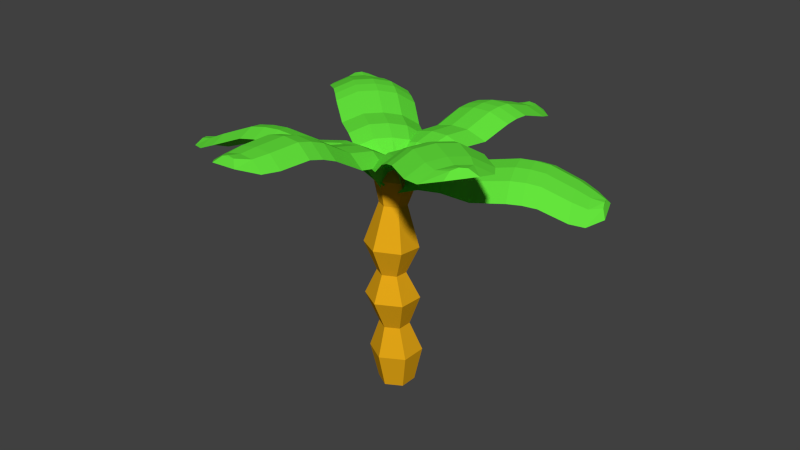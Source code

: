 # Source: palmtree.blend  (saved by Blender 2.74.0; exported with 4.5.12 LTS)
import bpy
from mathutils import Matrix  # noqa: F401  (used for matrix-valued properties, if any)

bpy.ops.wm.read_factory_settings(use_empty=True)
scene = bpy.context.scene
scene.name = 'Scene'

# ---- collections
col_collection_1 = bpy.data.collections.new('Collection 1'); scene.collection.children.link(col_collection_1)

# ---- materials (node trees are filled in below, after node groups)
mat_leafmaterial = bpy.data.materials.new('LeafMaterial')
mat_leafmaterial.alpha_threshold = 0.0
mat_leafmaterial.use_transparent_shadow = False
mat_leafmaterial.diffuse_color = (0.1316, 0.8, 0.04723, 1.0)
mat_leafmaterial.roughness = 0.5
mat_woodmaterial = bpy.data.materials.new('WoodMaterial')
mat_woodmaterial.alpha_threshold = 0.0
mat_woodmaterial.use_transparent_shadow = False
mat_woodmaterial.diffuse_color = (0.8, 0.3962, 0.009034, 1.0)
mat_woodmaterial.roughness = 0.5

# ---- material node trees

# ---- world
world_world = bpy.data.worlds.new('World'); scene.world = world_world
world_world.color = (0.05088, 0.05088, 0.05088)
world_world.use_sun_shadow = False
world_world.sun_shadow_jitter_overblur = 0.0
world_world.cycles.sampling_method = 'MANUAL'
world_world.cycles.sample_map_resolution = 256

# ---- meshes
me_plane_005 = bpy.data.meshes.new('Plane.005')
me_plane_005.from_pydata([(5.837e-08, -0.5866, 6.331), (1.312e-07, 1.404, -2.391), (-0.7919, -1.09, 6.453), (0.7918, -1.09, 6.452), (-0.3961, -0.681, 6.325), (0.3961, -0.6634, 6.325), (0.7918, -1.09, 6.452), (-0.7919, -1.09, 6.453), (0.7918, -1.09, 6.452), (5.837e-08, -0.5866, 6.331), (-0.7919, -1.09, 6.453), (5.837e-08, -0.5866, 6.331), (-0.7919, -1.09, 6.453), (0.7918, -1.09, 6.452), (-0.3961, -0.681, 6.325), (0.3961, -0.6634, 6.325), (6.445e-08, -0.3964, 5.702), (8.393e-08, 0.0722, 4.968), (1.41e-07, 1.158, 2.069), (1.403e-07, 1.433, -1.212), (1.075e-07, 0.6037, -3.995), (-0.9404, -0.1003, -4.056), (-2.045, 0.7226, -1.213), (-2.199, 0.3957, 2.07), (-2.045, -0.6387, 4.967), (-1.723, -1.003, 5.694), (1.723, -1.003, 5.694), (2.045, -0.6387, 4.967), (2.199, 0.3957, 2.07), (2.045, 0.7226, -1.213), (0.9404, -0.1078, -4.06), (-0.4702, 0.4491, -4.022), (-1.023, 1.302, -1.213), (-1.1, 1.018, 2.069), (-1.023, -0.05835, 4.968), (-0.8615, -0.5082, 5.7), (0.8615, -0.4872, 5.7), (1.023, -0.03341, 4.968), (1.1, 1.045, 2.069), (1.023, 1.327, -1.213), (0.4702, 0.4701, -4.022), (-1.884, 0.7447, -2.395), (1.884, 0.7447, -2.395), (-0.942, 1.283, -2.392), (0.942, 1.305, -2.392), (1.222e-07, 1.037, 0.2328), (-2.122, 0.3023, 0.2335), (2.122, 0.3023, 0.2335), (-1.061, 0.9018, 0.2328), (1.061, 0.9274, 0.2327), (1.315e-07, 0.8828, 3.551), (-2.122, 0.1431, 3.556), (2.122, 0.1431, 3.556), (-1.061, 0.7471, 3.552), (1.061, 0.7731, 3.552), (1.398e-07, 1.069, 2.826), (2.161, 0.3197, 2.826), (1.08, 0.9581, 2.826), (-2.161, 0.3197, 2.826), (-1.08, 0.9318, 2.826), (-0.3961, -0.681, 6.325), (0.3961, -0.6634, 6.325), (-0.7919, -1.09, 6.453), (0.7918, -1.09, 6.452), (5.837e-08, -0.5866, 6.331), (-0.7919, -1.09, 6.453), (0.7918, -1.09, 6.452), (-0.3961, -0.681, 6.325), (0.3961, -0.6634, 6.325), (-0.7919, -1.09, 6.453), (0.7918, -1.09, 6.452), (-0.7919, -1.09, 6.453), (-0.7919, -1.09, 6.453), (0.7918, -1.09, 6.452), (-0.7919, -1.09, 6.453), (0.7918, -1.09, 6.452)], [(2, 69), (3, 70), (69, 71)], [(36, 5, 3, 26), (16, 0, 5, 36), (15, 13, 66, 68), (61, 9, 60, 10, 62, 65, 67, 64, 68, 66, 63, 6), (11, 15, 68, 64), (8, 3, 6, 63), (14, 11, 64, 67), (7, 12, 65, 62), (12, 14, 67, 65), (2, 7, 62, 10), (1, 19, 39, 44), (45, 18, 38, 49), (50, 17, 37, 54), (17, 16, 36, 37), (0, 16, 35, 4), (16, 17, 34, 35), (55, 18, 33, 59), (45, 19, 32, 48), (1, 20, 31, 43), (44, 39, 29, 42), (49, 38, 28, 47), (54, 37, 27, 52), (37, 36, 26, 27), (4, 35, 25, 2), (35, 34, 24, 25), (59, 33, 23, 58), (48, 32, 22, 46), (43, 31, 21, 41), (32, 43, 41, 22), (19, 1, 43, 32), (20, 1, 44, 40), (40, 44, 42, 30), (33, 48, 46, 23), (39, 49, 47, 29), (18, 45, 48, 33), (19, 45, 49, 39), (34, 53, 51, 24), (57, 54, 52, 56), (17, 50, 53, 34), (55, 50, 54, 57), (18, 55, 57, 38), (38, 57, 56, 28), (53, 59, 58, 51), (50, 55, 59, 53), (13, 8, 63, 66), (5, 0, 9, 61), (4, 2, 10, 60), (3, 5, 61, 6), (0, 4, 60, 9), (2, 72, 74, 75, 73, 3, 8, 13, 15, 11, 14, 12, 7)])
me_plane_005.materials.append(mat_leafmaterial)
me_plane_005.use_remesh_preserve_volume = False
me_plane_005.use_remesh_preserve_attributes = False
me_plane_005.use_mirror_vertex_groups = False
me_plane_005.update()
me_plane_004 = bpy.data.meshes.new('Plane.004')
me_plane_004.from_pydata([(5.837e-08, -0.5866, 6.331), (1.312e-07, 1.404, -2.391), (-0.7919, -1.09, 6.453), (0.7918, -1.09, 6.452), (-0.3961, -0.681, 6.325), (0.3961, -0.6634, 6.325), (0.7918, -1.09, 6.452), (-0.7919, -1.09, 6.453), (0.7918, -1.09, 6.452), (5.837e-08, -0.5866, 6.331), (-0.7919, -1.09, 6.453), (5.837e-08, -0.5866, 6.331), (-0.7919, -1.09, 6.453), (0.7918, -1.09, 6.452), (-0.3961, -0.681, 6.325), (0.3961, -0.6634, 6.325), (6.445e-08, -0.3964, 5.702), (8.393e-08, 0.0722, 4.968), (1.41e-07, 1.158, 2.069), (1.403e-07, 1.433, -1.212), (1.075e-07, 0.6037, -3.995), (-0.9404, -0.1003, -4.056), (-2.045, 0.7226, -1.213), (-2.199, 0.3957, 2.07), (-2.045, -0.6387, 4.967), (-1.723, -1.003, 5.694), (1.723, -1.003, 5.694), (2.045, -0.6387, 4.967), (2.199, 0.3957, 2.07), (2.045, 0.7226, -1.213), (0.9404, -0.1078, -4.06), (-0.4702, 0.4491, -4.022), (-1.023, 1.302, -1.213), (-1.1, 1.018, 2.069), (-1.023, -0.05835, 4.968), (-0.8615, -0.5082, 5.7), (0.8615, -0.4872, 5.7), (1.023, -0.03341, 4.968), (1.1, 1.045, 2.069), (1.023, 1.327, -1.213), (0.4702, 0.4701, -4.022), (-1.884, 0.7447, -2.395), (1.884, 0.7447, -2.395), (-0.942, 1.283, -2.392), (0.942, 1.305, -2.392), (1.222e-07, 1.037, 0.2328), (-2.122, 0.3023, 0.2335), (2.122, 0.3023, 0.2335), (-1.061, 0.9018, 0.2328), (1.061, 0.9274, 0.2327), (1.315e-07, 0.8828, 3.551), (-2.122, 0.1431, 3.556), (2.122, 0.1431, 3.556), (-1.061, 0.7471, 3.552), (1.061, 0.7731, 3.552), (1.398e-07, 1.069, 2.826), (2.161, 0.3197, 2.826), (1.08, 0.9581, 2.826), (-2.161, 0.3197, 2.826), (-1.08, 0.9318, 2.826), (-0.3961, -0.681, 6.325), (0.3961, -0.6634, 6.325), (-0.7919, -1.09, 6.453), (0.7918, -1.09, 6.452), (5.837e-08, -0.5866, 6.331), (-0.7919, -1.09, 6.453), (0.7918, -1.09, 6.452), (-0.3961, -0.681, 6.325), (0.3961, -0.6634, 6.325), (-0.7919, -1.09, 6.453), (0.7918, -1.09, 6.452), (-0.7919, -1.09, 6.453), (-0.7919, -1.09, 6.453), (0.7918, -1.09, 6.452), (-0.7919, -1.09, 6.453), (0.7918, -1.09, 6.452)], [(2, 69), (3, 70), (69, 71)], [(36, 5, 3, 26), (16, 0, 5, 36), (15, 13, 66, 68), (61, 9, 60, 10, 62, 65, 67, 64, 68, 66, 63, 6), (11, 15, 68, 64), (8, 3, 6, 63), (14, 11, 64, 67), (7, 12, 65, 62), (12, 14, 67, 65), (2, 7, 62, 10), (1, 19, 39, 44), (45, 18, 38, 49), (50, 17, 37, 54), (17, 16, 36, 37), (0, 16, 35, 4), (16, 17, 34, 35), (55, 18, 33, 59), (45, 19, 32, 48), (1, 20, 31, 43), (44, 39, 29, 42), (49, 38, 28, 47), (54, 37, 27, 52), (37, 36, 26, 27), (4, 35, 25, 2), (35, 34, 24, 25), (59, 33, 23, 58), (48, 32, 22, 46), (43, 31, 21, 41), (32, 43, 41, 22), (19, 1, 43, 32), (20, 1, 44, 40), (40, 44, 42, 30), (33, 48, 46, 23), (39, 49, 47, 29), (18, 45, 48, 33), (19, 45, 49, 39), (34, 53, 51, 24), (57, 54, 52, 56), (17, 50, 53, 34), (55, 50, 54, 57), (18, 55, 57, 38), (38, 57, 56, 28), (53, 59, 58, 51), (50, 55, 59, 53), (13, 8, 63, 66), (5, 0, 9, 61), (4, 2, 10, 60), (3, 5, 61, 6), (0, 4, 60, 9), (2, 72, 74, 75, 73, 3, 8, 13, 15, 11, 14, 12, 7)])
me_plane_004.materials.append(mat_leafmaterial)
me_plane_004.use_remesh_preserve_volume = False
me_plane_004.use_remesh_preserve_attributes = False
me_plane_004.use_mirror_vertex_groups = False
me_plane_004.update()
me_plane_003 = bpy.data.meshes.new('Plane.003')
me_plane_003.from_pydata([(5.837e-08, -0.5866, 6.331), (1.312e-07, 1.404, -2.391), (-0.7919, -1.09, 6.453), (0.7918, -1.09, 6.452), (-0.3961, -0.681, 6.325), (0.3961, -0.6634, 6.325), (0.7918, -1.09, 6.452), (-0.7919, -1.09, 6.453), (0.7918, -1.09, 6.452), (5.837e-08, -0.5866, 6.331), (-0.7919, -1.09, 6.453), (5.837e-08, -0.5866, 6.331), (-0.7919, -1.09, 6.453), (0.7918, -1.09, 6.452), (-0.3961, -0.681, 6.325), (0.3961, -0.6634, 6.325), (6.445e-08, -0.3964, 5.702), (8.393e-08, 0.0722, 4.968), (1.41e-07, 1.158, 2.069), (1.403e-07, 1.433, -1.212), (1.075e-07, 0.6037, -3.995), (-0.9404, -0.1003, -4.056), (-2.045, 0.7226, -1.213), (-2.199, 0.3957, 2.07), (-2.045, -0.6387, 4.967), (-1.723, -1.003, 5.694), (1.723, -1.003, 5.694), (2.045, -0.6387, 4.967), (2.199, 0.3957, 2.07), (2.045, 0.7226, -1.213), (0.9404, -0.1078, -4.06), (-0.4702, 0.4491, -4.022), (-1.023, 1.302, -1.213), (-1.1, 1.018, 2.069), (-1.023, -0.05835, 4.968), (-0.8615, -0.5082, 5.7), (0.8615, -0.4872, 5.7), (1.023, -0.03341, 4.968), (1.1, 1.045, 2.069), (1.023, 1.327, -1.213), (0.4702, 0.4701, -4.022), (-1.884, 0.7447, -2.395), (1.884, 0.7447, -2.395), (-0.942, 1.283, -2.392), (0.942, 1.305, -2.392), (1.222e-07, 1.037, 0.2328), (-2.122, 0.3023, 0.2335), (2.122, 0.3023, 0.2335), (-1.061, 0.9018, 0.2328), (1.061, 0.9274, 0.2327), (1.315e-07, 0.8828, 3.551), (-2.122, 0.1431, 3.556), (2.122, 0.1431, 3.556), (-1.061, 0.7471, 3.552), (1.061, 0.7731, 3.552), (1.398e-07, 1.069, 2.826), (2.161, 0.3197, 2.826), (1.08, 0.9581, 2.826), (-2.161, 0.3197, 2.826), (-1.08, 0.9318, 2.826), (-0.3961, -0.681, 6.325), (0.3961, -0.6634, 6.325), (-0.7919, -1.09, 6.453), (0.7918, -1.09, 6.452), (5.837e-08, -0.5866, 6.331), (-0.7919, -1.09, 6.453), (0.7918, -1.09, 6.452), (-0.3961, -0.681, 6.325), (0.3961, -0.6634, 6.325), (-0.7919, -1.09, 6.453), (0.7918, -1.09, 6.452), (-0.7919, -1.09, 6.453), (-0.7919, -1.09, 6.453), (0.7918, -1.09, 6.452), (-0.7919, -1.09, 6.453), (0.7918, -1.09, 6.452)], [(2, 69), (3, 70), (69, 71)], [(36, 5, 3, 26), (16, 0, 5, 36), (15, 13, 66, 68), (61, 9, 60, 10, 62, 65, 67, 64, 68, 66, 63, 6), (11, 15, 68, 64), (8, 3, 6, 63), (14, 11, 64, 67), (7, 12, 65, 62), (12, 14, 67, 65), (2, 7, 62, 10), (1, 19, 39, 44), (45, 18, 38, 49), (50, 17, 37, 54), (17, 16, 36, 37), (0, 16, 35, 4), (16, 17, 34, 35), (55, 18, 33, 59), (45, 19, 32, 48), (1, 20, 31, 43), (44, 39, 29, 42), (49, 38, 28, 47), (54, 37, 27, 52), (37, 36, 26, 27), (4, 35, 25, 2), (35, 34, 24, 25), (59, 33, 23, 58), (48, 32, 22, 46), (43, 31, 21, 41), (32, 43, 41, 22), (19, 1, 43, 32), (20, 1, 44, 40), (40, 44, 42, 30), (33, 48, 46, 23), (39, 49, 47, 29), (18, 45, 48, 33), (19, 45, 49, 39), (34, 53, 51, 24), (57, 54, 52, 56), (17, 50, 53, 34), (55, 50, 54, 57), (18, 55, 57, 38), (38, 57, 56, 28), (53, 59, 58, 51), (50, 55, 59, 53), (13, 8, 63, 66), (5, 0, 9, 61), (4, 2, 10, 60), (3, 5, 61, 6), (0, 4, 60, 9), (2, 72, 74, 75, 73, 3, 8, 13, 15, 11, 14, 12, 7)])
me_plane_003.materials.append(mat_leafmaterial)
me_plane_003.use_remesh_preserve_volume = False
me_plane_003.use_remesh_preserve_attributes = False
me_plane_003.use_mirror_vertex_groups = False
me_plane_003.update()
me_plane_002 = bpy.data.meshes.new('Plane.002')
me_plane_002.from_pydata([(5.837e-08, -0.5866, 6.331), (1.312e-07, 1.404, -2.391), (-0.7919, -1.09, 6.453), (0.7918, -1.09, 6.452), (-0.3961, -0.681, 6.325), (0.3961, -0.6634, 6.325), (0.7918, -1.09, 6.452), (-0.7919, -1.09, 6.453), (0.7918, -1.09, 6.452), (5.837e-08, -0.5866, 6.331), (-0.7919, -1.09, 6.453), (5.837e-08, -0.5866, 6.331), (-0.7919, -1.09, 6.453), (0.7918, -1.09, 6.452), (-0.3961, -0.681, 6.325), (0.3961, -0.6634, 6.325), (6.445e-08, -0.3964, 5.702), (8.393e-08, 0.0722, 4.968), (1.41e-07, 1.158, 2.069), (1.403e-07, 1.433, -1.212), (1.075e-07, 0.6037, -3.995), (-0.9404, -0.1003, -4.056), (-2.045, 0.7226, -1.213), (-2.199, 0.3957, 2.07), (-2.045, -0.6387, 4.967), (-1.723, -1.003, 5.694), (1.723, -1.003, 5.694), (2.045, -0.6387, 4.967), (2.199, 0.3957, 2.07), (2.045, 0.7226, -1.213), (0.9404, -0.1078, -4.06), (-0.4702, 0.4491, -4.022), (-1.023, 1.302, -1.213), (-1.1, 1.018, 2.069), (-1.023, -0.05835, 4.968), (-0.8615, -0.5082, 5.7), (0.8615, -0.4872, 5.7), (1.023, -0.03341, 4.968), (1.1, 1.045, 2.069), (1.023, 1.327, -1.213), (0.4702, 0.4701, -4.022), (-1.884, 0.7447, -2.395), (1.884, 0.7447, -2.395), (-0.942, 1.283, -2.392), (0.942, 1.305, -2.392), (1.222e-07, 1.037, 0.2328), (-2.122, 0.3023, 0.2335), (2.122, 0.3023, 0.2335), (-1.061, 0.9018, 0.2328), (1.061, 0.9274, 0.2327), (1.315e-07, 0.8828, 3.551), (-2.122, 0.1431, 3.556), (2.122, 0.1431, 3.556), (-1.061, 0.7471, 3.552), (1.061, 0.7731, 3.552), (1.398e-07, 1.069, 2.826), (2.161, 0.3197, 2.826), (1.08, 0.9581, 2.826), (-2.161, 0.3197, 2.826), (-1.08, 0.9318, 2.826), (-0.3961, -0.681, 6.325), (0.3961, -0.6634, 6.325), (-0.7919, -1.09, 6.453), (0.7918, -1.09, 6.452), (5.837e-08, -0.5866, 6.331), (-0.7919, -1.09, 6.453), (0.7918, -1.09, 6.452), (-0.3961, -0.681, 6.325), (0.3961, -0.6634, 6.325), (-0.7919, -1.09, 6.453), (0.7918, -1.09, 6.452), (-0.7919, -1.09, 6.453), (-0.7919, -1.09, 6.453), (0.7918, -1.09, 6.452), (-0.7919, -1.09, 6.453), (0.7918, -1.09, 6.452)], [(2, 69), (3, 70), (69, 71)], [(36, 5, 3, 26), (16, 0, 5, 36), (15, 13, 66, 68), (61, 9, 60, 10, 62, 65, 67, 64, 68, 66, 63, 6), (11, 15, 68, 64), (8, 3, 6, 63), (14, 11, 64, 67), (7, 12, 65, 62), (12, 14, 67, 65), (2, 7, 62, 10), (1, 19, 39, 44), (45, 18, 38, 49), (50, 17, 37, 54), (17, 16, 36, 37), (0, 16, 35, 4), (16, 17, 34, 35), (55, 18, 33, 59), (45, 19, 32, 48), (1, 20, 31, 43), (44, 39, 29, 42), (49, 38, 28, 47), (54, 37, 27, 52), (37, 36, 26, 27), (4, 35, 25, 2), (35, 34, 24, 25), (59, 33, 23, 58), (48, 32, 22, 46), (43, 31, 21, 41), (32, 43, 41, 22), (19, 1, 43, 32), (20, 1, 44, 40), (40, 44, 42, 30), (33, 48, 46, 23), (39, 49, 47, 29), (18, 45, 48, 33), (19, 45, 49, 39), (34, 53, 51, 24), (57, 54, 52, 56), (17, 50, 53, 34), (55, 50, 54, 57), (18, 55, 57, 38), (38, 57, 56, 28), (53, 59, 58, 51), (50, 55, 59, 53), (13, 8, 63, 66), (5, 0, 9, 61), (4, 2, 10, 60), (3, 5, 61, 6), (0, 4, 60, 9), (2, 72, 74, 75, 73, 3, 8, 13, 15, 11, 14, 12, 7)])
me_plane_002.materials.append(mat_leafmaterial)
me_plane_002.use_remesh_preserve_volume = False
me_plane_002.use_remesh_preserve_attributes = False
me_plane_002.use_mirror_vertex_groups = False
me_plane_002.update()
me_plane_001 = bpy.data.meshes.new('Plane.001')
me_plane_001.from_pydata([(5.837e-08, -0.5866, 6.331), (1.312e-07, 1.404, -2.391), (-0.7919, -1.09, 6.453), (0.7918, -1.09, 6.452), (-0.3961, -0.681, 6.325), (0.3961, -0.6634, 6.325), (0.7918, -1.09, 6.452), (-0.7919, -1.09, 6.453), (0.7918, -1.09, 6.452), (5.837e-08, -0.5866, 6.331), (-0.7919, -1.09, 6.453), (5.837e-08, -0.5866, 6.331), (-0.7919, -1.09, 6.453), (0.7918, -1.09, 6.452), (-0.3961, -0.681, 6.325), (0.3961, -0.6634, 6.325), (6.445e-08, -0.3964, 5.702), (8.393e-08, 0.0722, 4.968), (1.41e-07, 1.158, 2.069), (1.403e-07, 1.433, -1.212), (1.075e-07, 0.6037, -3.995), (-0.9404, -0.1003, -4.056), (-2.045, 0.7226, -1.213), (-2.199, 0.3957, 2.07), (-2.045, -0.6387, 4.967), (-1.723, -1.003, 5.694), (1.723, -1.003, 5.694), (2.045, -0.6387, 4.967), (2.199, 0.3957, 2.07), (2.045, 0.7226, -1.213), (0.9404, -0.1078, -4.06), (-0.4702, 0.4491, -4.022), (-1.023, 1.302, -1.213), (-1.1, 1.018, 2.069), (-1.023, -0.05835, 4.968), (-0.8615, -0.5082, 5.7), (0.8615, -0.4872, 5.7), (1.023, -0.03341, 4.968), (1.1, 1.045, 2.069), (1.023, 1.327, -1.213), (0.4702, 0.4701, -4.022), (-1.884, 0.7447, -2.395), (1.884, 0.7447, -2.395), (-0.942, 1.283, -2.392), (0.942, 1.305, -2.392), (1.222e-07, 1.037, 0.2328), (-2.122, 0.3023, 0.2335), (2.122, 0.3023, 0.2335), (-1.061, 0.9018, 0.2328), (1.061, 0.9274, 0.2327), (1.315e-07, 0.8828, 3.551), (-2.122, 0.1431, 3.556), (2.122, 0.1431, 3.556), (-1.061, 0.7471, 3.552), (1.061, 0.7731, 3.552), (1.398e-07, 1.069, 2.826), (2.161, 0.3197, 2.826), (1.08, 0.9581, 2.826), (-2.161, 0.3197, 2.826), (-1.08, 0.9318, 2.826), (-0.3961, -0.681, 6.325), (0.3961, -0.6634, 6.325), (-0.7919, -1.09, 6.453), (0.7918, -1.09, 6.452), (5.837e-08, -0.5866, 6.331), (-0.7919, -1.09, 6.453), (0.7918, -1.09, 6.452), (-0.3961, -0.681, 6.325), (0.3961, -0.6634, 6.325), (-0.7919, -1.09, 6.453), (0.7918, -1.09, 6.452), (-0.7919, -1.09, 6.453), (-0.7919, -1.09, 6.453), (0.7918, -1.09, 6.452), (-0.7919, -1.09, 6.453), (0.7918, -1.09, 6.452)], [(2, 69), (3, 70), (69, 71)], [(36, 5, 3, 26), (16, 0, 5, 36), (15, 13, 66, 68), (61, 9, 60, 10, 62, 65, 67, 64, 68, 66, 63, 6), (11, 15, 68, 64), (8, 3, 6, 63), (14, 11, 64, 67), (7, 12, 65, 62), (12, 14, 67, 65), (2, 7, 62, 10), (1, 19, 39, 44), (45, 18, 38, 49), (50, 17, 37, 54), (17, 16, 36, 37), (0, 16, 35, 4), (16, 17, 34, 35), (55, 18, 33, 59), (45, 19, 32, 48), (1, 20, 31, 43), (44, 39, 29, 42), (49, 38, 28, 47), (54, 37, 27, 52), (37, 36, 26, 27), (4, 35, 25, 2), (35, 34, 24, 25), (59, 33, 23, 58), (48, 32, 22, 46), (43, 31, 21, 41), (32, 43, 41, 22), (19, 1, 43, 32), (20, 1, 44, 40), (40, 44, 42, 30), (33, 48, 46, 23), (39, 49, 47, 29), (18, 45, 48, 33), (19, 45, 49, 39), (34, 53, 51, 24), (57, 54, 52, 56), (17, 50, 53, 34), (55, 50, 54, 57), (18, 55, 57, 38), (38, 57, 56, 28), (53, 59, 58, 51), (50, 55, 59, 53), (13, 8, 63, 66), (5, 0, 9, 61), (4, 2, 10, 60), (3, 5, 61, 6), (0, 4, 60, 9), (2, 72, 74, 75, 73, 3, 8, 13, 15, 11, 14, 12, 7)])
me_plane_001.materials.append(mat_leafmaterial)
me_plane_001.use_remesh_preserve_volume = False
me_plane_001.use_remesh_preserve_attributes = False
me_plane_001.use_mirror_vertex_groups = False
me_plane_001.update()
me_plane = bpy.data.meshes.new('Plane')
me_plane.from_pydata([(5.837e-08, -0.5866, 6.331), (1.312e-07, 1.404, -2.391), (-0.7919, -1.09, 6.453), (0.7918, -1.09, 6.452), (-0.3961, -0.681, 6.325), (0.3961, -0.6634, 6.325), (0.7918, -1.09, 6.452), (-0.7919, -1.09, 6.453), (0.7918, -1.09, 6.452), (5.837e-08, -0.5866, 6.331), (-0.7919, -1.09, 6.453), (5.837e-08, -0.5866, 6.331), (-0.7919, -1.09, 6.453), (0.7918, -1.09, 6.452), (-0.3961, -0.681, 6.325), (0.3961, -0.6634, 6.325), (6.445e-08, -0.3964, 5.702), (8.393e-08, 0.0722, 4.968), (1.41e-07, 1.158, 2.069), (1.403e-07, 1.433, -1.212), (1.075e-07, 0.6037, -3.995), (-0.9404, -0.1003, -4.056), (-2.045, 0.7226, -1.213), (-2.199, 0.3957, 2.07), (-2.045, -0.6387, 4.967), (-1.723, -1.003, 5.694), (1.723, -1.003, 5.694), (2.045, -0.6387, 4.967), (2.199, 0.3957, 2.07), (2.045, 0.7226, -1.213), (0.9404, -0.1078, -4.06), (-0.4702, 0.4491, -4.022), (-1.023, 1.302, -1.213), (-1.1, 1.018, 2.069), (-1.023, -0.05835, 4.968), (-0.8615, -0.5082, 5.7), (0.8615, -0.4872, 5.7), (1.023, -0.03341, 4.968), (1.1, 1.045, 2.069), (1.023, 1.327, -1.213), (0.4702, 0.4701, -4.022), (-1.884, 0.7447, -2.395), (1.884, 0.7447, -2.395), (-0.942, 1.283, -2.392), (0.942, 1.305, -2.392), (1.222e-07, 1.037, 0.2328), (-2.122, 0.3023, 0.2335), (2.122, 0.3023, 0.2335), (-1.061, 0.9018, 0.2328), (1.061, 0.9274, 0.2327), (1.315e-07, 0.8828, 3.551), (-2.122, 0.1431, 3.556), (2.122, 0.1431, 3.556), (-1.061, 0.7471, 3.552), (1.061, 0.7731, 3.552), (1.398e-07, 1.069, 2.826), (2.161, 0.3197, 2.826), (1.08, 0.9581, 2.826), (-2.161, 0.3197, 2.826), (-1.08, 0.9318, 2.826), (-0.3961, -0.681, 6.325), (0.3961, -0.6634, 6.325), (-0.7919, -1.09, 6.453), (0.7918, -1.09, 6.452), (5.837e-08, -0.5866, 6.331), (-0.7919, -1.09, 6.453), (0.7918, -1.09, 6.452), (-0.3961, -0.681, 6.325), (0.3961, -0.6634, 6.325), (-0.7919, -1.09, 6.453), (0.7918, -1.09, 6.452), (-0.7919, -1.09, 6.453), (-0.7919, -1.09, 6.453), (0.7918, -1.09, 6.452), (-0.7919, -1.09, 6.453), (0.7918, -1.09, 6.452)], [(2, 69), (3, 70), (69, 71)], [(36, 5, 3, 26), (16, 0, 5, 36), (15, 13, 66, 68), (61, 9, 60, 10, 62, 65, 67, 64, 68, 66, 63, 6), (11, 15, 68, 64), (8, 3, 6, 63), (14, 11, 64, 67), (7, 12, 65, 62), (12, 14, 67, 65), (2, 7, 62, 10), (1, 19, 39, 44), (45, 18, 38, 49), (50, 17, 37, 54), (17, 16, 36, 37), (0, 16, 35, 4), (16, 17, 34, 35), (55, 18, 33, 59), (45, 19, 32, 48), (1, 20, 31, 43), (44, 39, 29, 42), (49, 38, 28, 47), (54, 37, 27, 52), (37, 36, 26, 27), (4, 35, 25, 2), (35, 34, 24, 25), (59, 33, 23, 58), (48, 32, 22, 46), (43, 31, 21, 41), (32, 43, 41, 22), (19, 1, 43, 32), (20, 1, 44, 40), (40, 44, 42, 30), (33, 48, 46, 23), (39, 49, 47, 29), (18, 45, 48, 33), (19, 45, 49, 39), (34, 53, 51, 24), (57, 54, 52, 56), (17, 50, 53, 34), (55, 50, 54, 57), (18, 55, 57, 38), (38, 57, 56, 28), (53, 59, 58, 51), (50, 55, 59, 53), (13, 8, 63, 66), (5, 0, 9, 61), (4, 2, 10, 60), (3, 5, 61, 6), (0, 4, 60, 9), (2, 72, 74, 75, 73, 3, 8, 13, 15, 11, 14, 12, 7)])
me_plane.materials.append(mat_leafmaterial)
me_plane.use_remesh_preserve_volume = False
me_plane.use_remesh_preserve_attributes = False
me_plane.use_mirror_vertex_groups = False
me_plane.update()
me_cylinder = bpy.data.meshes.new('Cylinder')
me_cylinder.from_pydata([(0.0, 1.0, -1.0), (0.005735, 1.406, 0.9945), (0.866, 0.5, -1.0), (1.26, 0.6824, 0.998), (0.866, -0.5, -1.0), (1.26, -0.7656, 1.004), (-8.742e-08, -1.0, -1.0), (0.00589, -1.49, 1.006), (-0.866, -0.5, -1.0), (-1.248, -0.7657, 1.002), (-0.866, 0.5, -1.0), (-1.248, 0.6823, 0.9966), (0.02857, 0.6253, 2.685), (0.7491, 0.2098, 2.697), (0.7493, -0.6218, 2.716), (0.02905, -1.038, 2.723), (-0.6915, -0.6223, 2.711), (-0.6917, 0.2093, 2.693), (0.0525, 1.107, 4.393), (1.343, 0.364, 4.441), (1.344, -1.124, 4.518), (0.05413, -1.869, 4.547), (-1.237, -1.126, 4.499), (-1.237, 0.3616, 4.422), (0.06662, 0.3033, 5.912), (0.747, -0.08696, 5.952), (0.7475, -0.8697, 6.016), (0.06771, -1.262, 6.041), (-0.6127, -0.8719, 6.001), (-0.6132, -0.08918, 5.936), (0.06569, 0.9902, 7.39), (1.343, 0.2604, 7.492), (1.344, -1.205, 7.656), (0.06777, -1.941, 7.719), (-1.21, -1.212, 7.617), (-1.211, 0.2541, 7.452), (0.0406, 0.4563, 9.719), (0.6957, 0.08459, 9.788), (0.6961, -0.6635, 9.9), (0.04145, -1.04, 9.942), (-0.6136, -0.6682, 9.873), (-0.6141, 0.07987, 9.762), (0.01266, 1.059, 11.02), (1.023, 0.4862, 11.13), (1.024, -0.6663, 11.31), (0.0138, -1.247, 11.38), (-0.997, -0.6743, 11.27), (-0.9975, 0.4782, 11.09), (-0.0003596, 0.7487, 11.67), (0.6564, 0.377, 11.75), (0.6567, -0.3717, 11.87), (0.0003597, -0.7487, 11.91), (-0.6564, -0.377, 11.84), (-0.6567, 0.3717, 11.72)], [], [(0, 1, 3, 2), (2, 3, 5, 4), (4, 5, 7, 6), (6, 7, 9, 8), (1, 11, 17, 12), (10, 11, 1, 0), (8, 9, 11, 10), (0, 2, 4, 6, 8, 10), (12, 17, 23, 18), (11, 9, 16, 17), (9, 7, 15, 16), (7, 5, 14, 15), (5, 3, 13, 14), (3, 1, 12, 13), (18, 23, 29, 24), (17, 16, 22, 23), (16, 15, 21, 22), (15, 14, 20, 21), (14, 13, 19, 20), (13, 12, 18, 19), (24, 29, 35, 30), (23, 22, 28, 29), (22, 21, 27, 28), (21, 20, 26, 27), (20, 19, 25, 26), (19, 18, 24, 25), (30, 35, 41, 36), (29, 28, 34, 35), (28, 27, 33, 34), (27, 26, 32, 33), (26, 25, 31, 32), (25, 24, 30, 31), (36, 41, 47, 42), (35, 34, 40, 41), (34, 33, 39, 40), (33, 32, 38, 39), (32, 31, 37, 38), (31, 30, 36, 37), (42, 47, 53, 48), (41, 40, 46, 47), (40, 39, 45, 46), (39, 38, 44, 45), (38, 37, 43, 44), (37, 36, 42, 43), (49, 48, 53, 52, 51, 50), (47, 46, 52, 53), (46, 45, 51, 52), (45, 44, 50, 51), (44, 43, 49, 50), (43, 42, 48, 49)])
me_cylinder.materials.append(mat_woodmaterial)
me_cylinder.use_remesh_preserve_volume = False
me_cylinder.use_remesh_preserve_attributes = False
me_cylinder.use_mirror_vertex_groups = False
me_cylinder.update()
arm_armature = bpy.data.armatures.new('Armature')  # bones are not reproduced

# ---- objects
ob_armature = bpy.data.objects.new('Armature', arm_armature)
ob_palmtree = bpy.data.objects.new('Palmtree', None)
ob_leaf_005 = bpy.data.objects.new('Leaf.005', me_plane_005)
ob_leaf_004 = bpy.data.objects.new('Leaf.004', me_plane_004)
ob_leaf_003 = bpy.data.objects.new('Leaf.003', me_plane_003)
ob_leaf_002 = bpy.data.objects.new('Leaf.002', me_plane_002)
ob_leaf_001 = bpy.data.objects.new('Leaf.001', me_plane_001)
ob_leaf = bpy.data.objects.new('Leaf', me_plane)
ob_trunk = bpy.data.objects.new('Trunk', me_cylinder)

# ---- transforms, parenting, visibility, modifiers, constraints
ob_armature.location = (0.0, 0.0, 0.0)
ob_armature.show_in_front = True
ob_armature.lineart.crease_threshold = 0.0
ob_palmtree.location = (0.0, 0.0, 0.0)
ob_palmtree.empty_image_offset = (0.0, 0.0)
ob_palmtree.lineart.crease_threshold = 0.0
ob_leaf_005.parent = ob_palmtree
ob_leaf_005.location = (3.306, -2.291, 14.14)
ob_leaf_005.rotation_euler = (1.025, -0.0061, -5.31)
ob_leaf_005.lineart.crease_threshold = 0.0
ob_leaf_004.parent = ob_palmtree
ob_leaf_004.location = (3.919, 1.545, 12.3)
ob_leaf_004.rotation_euler = (1.463, -0.1108, -4.344)
ob_leaf_004.lineart.crease_threshold = 0.0
ob_leaf_003.parent = ob_palmtree
ob_leaf_003.location = (0.4592, 4.216, 12.73)
ob_leaf_003.rotation_euler = (1.364, 0.1794, -3.241)
ob_leaf_003.lineart.crease_threshold = 0.0
ob_leaf_002.parent = ob_palmtree
ob_leaf_002.location = (-3.302, 2.651, 13.03)
ob_leaf_002.rotation_euler = (1.291, -0.11, -2.235)
ob_leaf_002.lineart.crease_threshold = 0.0
ob_leaf_001.parent = ob_palmtree
ob_leaf_001.location = (-3.886, -1.689, 12.59)
ob_leaf_001.rotation_euler = (1.395, -0.3648, -1.172)
ob_leaf_001.lineart.crease_threshold = 0.0
ob_leaf.parent = ob_palmtree
ob_leaf.location = (-0.4991, -4.063, 13.9)
ob_leaf.rotation_euler = (1.081, -0.1043, -0.08757)
ob_leaf.lineart.crease_threshold = 0.0
ob_trunk.parent = ob_palmtree
ob_trunk.location = (7.114e-05, -0.0005099, 1.0)
ob_trunk.rotation_euler = (-4.325e-05, -6.033e-06, 6.114e-07)
ob_trunk.lineart.crease_threshold = 0.0
_m = ob_trunk.modifiers.new('Lattice', 'LATTICE')

# ---- collection membership
col_collection_1.objects.link(ob_armature)
col_collection_1.objects.link(ob_palmtree)
col_collection_1.objects.link(ob_leaf_005)
col_collection_1.objects.link(ob_leaf_004)
col_collection_1.objects.link(ob_leaf_003)
col_collection_1.objects.link(ob_leaf_002)
col_collection_1.objects.link(ob_leaf_001)
col_collection_1.objects.link(ob_leaf)
col_collection_1.objects.link(ob_trunk)

# ---- scene / render settings (as saved in the file)
scene.frame_start = 1; scene.frame_end = 250; scene.frame_set(1)
scene.render.engine = 'BLENDER_EEVEE_NEXT'
scene.render.resolution_percentage = 50
scene.render.dither_intensity = 0.0
scene.cycles.use_denoising = False
scene.cycles.samples = 10
scene.cycles.sampling_pattern = 'TABULATED_SOBOL'
scene.cycles.light_sampling_threshold = 0.0
scene.cycles.use_adaptive_sampling = False
scene.cycles.use_light_tree = False
scene.cycles.blur_glossy = 0.0
scene.cycles.pixel_filter_type = 'GAUSSIAN'
scene.cycles.sample_clamp_indirect = 0.0
scene.view_settings.view_transform = 'Standard'
bpy.context.view_layer.update()

# ---- added for rendering (the .blend has no active camera and no usable light): camera, sun
cam_auto = bpy.data.cameras.new('AutoCamera')
cam_auto.lens = 50.0
cam_auto.sensor_width = 36.0
cam_auto.clip_end = 1000.0
ob_auto_camera = bpy.data.objects.new('AutoCamera', cam_auto)
scene.collection.objects.link(ob_auto_camera)
ob_auto_camera.location = (32.9968, -39.2968, 35.7336)
ob_auto_camera.rotation_euler = (1.09748, -7.21219e-08, 0.694738)
scene.camera = ob_auto_camera
light_auto_sun = bpy.data.lights.new('AutoSun', 'SUN')
light_auto_sun.energy = 3.0
light_auto_sun.angle = 0.0523599
ob_auto_sun = bpy.data.objects.new('AutoSun', light_auto_sun)
scene.collection.objects.link(ob_auto_sun)
ob_auto_sun.rotation_euler = (0.872665, 0.174533, 0.523599)
bpy.context.view_layer.update()
